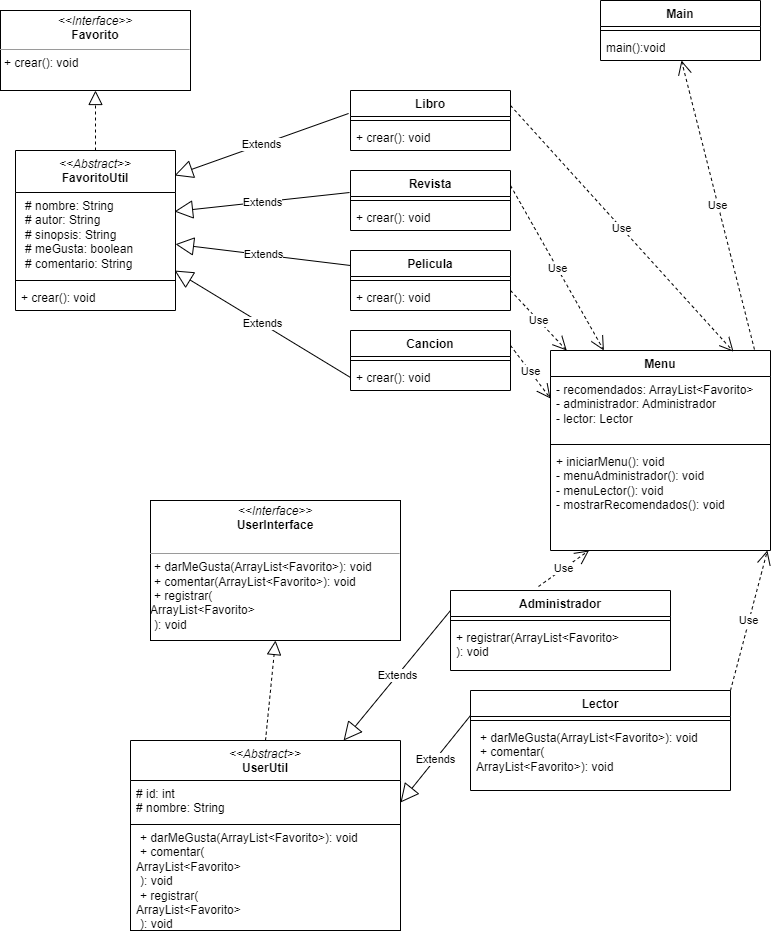

The diagram above was exported from draw.io. Its source (the exported page's mxGraphModel, read from the mxfile embedded in the PNG):
<mxGraphModel dx="1120" dy="1647" grid="1" gridSize="10" guides="1" tooltips="1" connect="1" arrows="1" fold="1" page="1" pageScale="1" pageWidth="827" pageHeight="1169" math="0" shadow="0">
  <root>
    <mxCell id="0" />
    <mxCell id="1" parent="0" />
    <mxCell id="rRd8WDEpQ8uU6G0ALmkv-3" value="&lt;p style=&quot;margin:0px;margin-top:4px;text-align:center;&quot;&gt;&lt;i&gt;&amp;lt;&amp;lt;Interface&amp;gt;&amp;gt;&lt;/i&gt;&lt;br&gt;&lt;b&gt;Favorito&lt;/b&gt;&lt;/p&gt;&lt;hr size=&quot;1&quot;&gt;&lt;p style=&quot;margin:0px;margin-left:4px;&quot;&gt;+ crear(): void&amp;nbsp;&lt;/p&gt;" style="verticalAlign=top;align=left;overflow=fill;fontSize=12;fontFamily=Helvetica;html=1;whiteSpace=wrap;" vertex="1" parent="1">
      <mxGeometry x="40" y="-680" width="190" height="80" as="geometry" />
    </mxCell>
    <mxCell id="rRd8WDEpQ8uU6G0ALmkv-21" value="" style="endArrow=block;dashed=1;endFill=0;endSize=12;html=1;rounded=0;exitX=0.5;exitY=0;exitDx=0;exitDy=0;entryX=0.5;entryY=1;entryDx=0;entryDy=0;" edge="1" parent="1" source="rRd8WDEpQ8uU6G0ALmkv-43" target="rRd8WDEpQ8uU6G0ALmkv-3">
      <mxGeometry width="160" relative="1" as="geometry">
        <mxPoint x="90" y="-370" as="sourcePoint" />
        <mxPoint x="250" y="-370" as="targetPoint" />
      </mxGeometry>
    </mxCell>
    <mxCell id="rRd8WDEpQ8uU6G0ALmkv-25" value="&lt;p style=&quot;margin:0px;margin-top:4px;text-align:center;&quot;&gt;&lt;i&gt;&amp;lt;&amp;lt;Interface&amp;gt;&amp;gt;&lt;/i&gt;&lt;br&gt;&lt;b&gt;UserInterface&lt;/b&gt;&lt;/p&gt;&lt;p style=&quot;margin:0px;margin-left:4px;&quot;&gt;&lt;br&gt;&lt;/p&gt;&lt;hr size=&quot;1&quot;&gt;&lt;p style=&quot;margin:0px;margin-left:4px;&quot;&gt;+ darMeGusta(ArrayList&amp;lt;Favorito&amp;gt;): void&lt;br&gt;+ comentar(ArrayList&amp;lt;Favorito&amp;gt;): void&lt;/p&gt;&lt;p style=&quot;margin:0px;margin-left:4px;&quot;&gt;+ registrar(&lt;/p&gt;ArrayList&amp;lt;Favorito&amp;gt;&lt;p style=&quot;margin:0px;margin-left:4px;&quot;&gt;): void&lt;/p&gt;" style="verticalAlign=top;align=left;overflow=fill;fontSize=12;fontFamily=Helvetica;html=1;whiteSpace=wrap;" vertex="1" parent="1">
      <mxGeometry x="190" y="-190" width="250" height="140" as="geometry" />
    </mxCell>
    <mxCell id="rRd8WDEpQ8uU6G0ALmkv-26" value="&lt;i style=&quot;border-color: var(--border-color); font-weight: 400;&quot;&gt;&amp;lt;&amp;lt;Abstract&amp;gt;&amp;gt;&lt;/i&gt;&lt;br style=&quot;border-color: var(--border-color); font-weight: 400;&quot;&gt;UserUtil" style="swimlane;fontStyle=1;align=center;verticalAlign=top;childLayout=stackLayout;horizontal=1;startSize=40;horizontalStack=0;resizeParent=1;resizeParentMax=0;resizeLast=0;collapsible=1;marginBottom=0;whiteSpace=wrap;html=1;" vertex="1" parent="1">
      <mxGeometry x="170" y="50" width="270" height="190" as="geometry" />
    </mxCell>
    <mxCell id="rRd8WDEpQ8uU6G0ALmkv-27" value="# id: int&lt;br&gt;# nombre: String" style="text;strokeColor=none;fillColor=none;align=left;verticalAlign=top;spacingLeft=4;spacingRight=4;overflow=hidden;rotatable=0;points=[[0,0.5],[1,0.5]];portConstraint=eastwest;whiteSpace=wrap;html=1;" vertex="1" parent="rRd8WDEpQ8uU6G0ALmkv-26">
      <mxGeometry y="40" width="270" height="44" as="geometry" />
    </mxCell>
    <mxCell id="rRd8WDEpQ8uU6G0ALmkv-78" value="&lt;p style=&quot;border-color: var(--border-color); margin: 0px 0px 0px 4px;&quot;&gt;+ darMeGusta(ArrayList&amp;lt;Favorito&amp;gt;): void&lt;br style=&quot;border-color: var(--border-color);&quot;&gt;+ comentar(&lt;/p&gt;ArrayList&amp;lt;Favorito&amp;gt;&lt;p style=&quot;border-color: var(--border-color); margin: 0px 0px 0px 4px;&quot;&gt;): void&lt;/p&gt;&lt;p style=&quot;border-color: var(--border-color); margin: 0px 0px 0px 4px;&quot;&gt;+ registrar(&lt;/p&gt;ArrayList&amp;lt;Favorito&amp;gt;&lt;p style=&quot;border-color: var(--border-color); margin: 0px 0px 0px 4px;&quot;&gt;): void&lt;/p&gt;" style="text;strokeColor=default;fillColor=none;align=left;verticalAlign=top;spacingLeft=4;spacingRight=4;overflow=hidden;rotatable=0;points=[[0,0.5],[1,0.5]];portConstraint=eastwest;whiteSpace=wrap;html=1;" vertex="1" parent="rRd8WDEpQ8uU6G0ALmkv-26">
      <mxGeometry y="84" width="270" height="106" as="geometry" />
    </mxCell>
    <mxCell id="rRd8WDEpQ8uU6G0ALmkv-30" value="Administrador" style="swimlane;fontStyle=1;align=center;verticalAlign=top;childLayout=stackLayout;horizontal=1;startSize=26;horizontalStack=0;resizeParent=1;resizeParentMax=0;resizeLast=0;collapsible=1;marginBottom=0;whiteSpace=wrap;html=1;" vertex="1" parent="1">
      <mxGeometry x="490" y="-100" width="220" height="80" as="geometry" />
    </mxCell>
    <mxCell id="rRd8WDEpQ8uU6G0ALmkv-32" value="" style="line;strokeWidth=1;fillColor=none;align=left;verticalAlign=middle;spacingTop=-1;spacingLeft=3;spacingRight=3;rotatable=0;labelPosition=right;points=[];portConstraint=eastwest;strokeColor=inherit;" vertex="1" parent="rRd8WDEpQ8uU6G0ALmkv-30">
      <mxGeometry y="26" width="220" height="8" as="geometry" />
    </mxCell>
    <mxCell id="rRd8WDEpQ8uU6G0ALmkv-33" value="+ registrar(ArrayList&amp;lt;Favorito&amp;gt;&lt;br&gt;): void" style="text;strokeColor=none;fillColor=none;align=left;verticalAlign=top;spacingLeft=4;spacingRight=4;overflow=hidden;rotatable=0;points=[[0,0.5],[1,0.5]];portConstraint=eastwest;whiteSpace=wrap;html=1;" vertex="1" parent="rRd8WDEpQ8uU6G0ALmkv-30">
      <mxGeometry y="34" width="220" height="46" as="geometry" />
    </mxCell>
    <mxCell id="rRd8WDEpQ8uU6G0ALmkv-34" value="Lector" style="swimlane;fontStyle=1;align=center;verticalAlign=top;childLayout=stackLayout;horizontal=1;startSize=26;horizontalStack=0;resizeParent=1;resizeParentMax=0;resizeLast=0;collapsible=1;marginBottom=0;whiteSpace=wrap;html=1;" vertex="1" parent="1">
      <mxGeometry x="510" width="260" height="100" as="geometry" />
    </mxCell>
    <mxCell id="rRd8WDEpQ8uU6G0ALmkv-36" value="" style="line;strokeWidth=1;fillColor=none;align=left;verticalAlign=middle;spacingTop=-1;spacingLeft=3;spacingRight=3;rotatable=0;labelPosition=right;points=[];portConstraint=eastwest;strokeColor=inherit;" vertex="1" parent="rRd8WDEpQ8uU6G0ALmkv-34">
      <mxGeometry y="26" width="260" height="8" as="geometry" />
    </mxCell>
    <mxCell id="rRd8WDEpQ8uU6G0ALmkv-37" value="&lt;p style=&quot;border-color: var(--border-color); margin: 0px 0px 0px 4px;&quot;&gt;+ darMeGusta(ArrayList&amp;lt;Favorito&amp;gt;): void&lt;br style=&quot;border-color: var(--border-color);&quot;&gt;+ comentar(&lt;/p&gt;ArrayList&amp;lt;Favorito&amp;gt;&lt;span style=&quot;background-color: initial;&quot;&gt;): void&lt;/span&gt;" style="text;strokeColor=none;fillColor=none;align=left;verticalAlign=top;spacingLeft=4;spacingRight=4;overflow=hidden;rotatable=0;points=[[0,0.5],[1,0.5]];portConstraint=eastwest;whiteSpace=wrap;html=1;" vertex="1" parent="rRd8WDEpQ8uU6G0ALmkv-34">
      <mxGeometry y="34" width="260" height="66" as="geometry" />
    </mxCell>
    <mxCell id="rRd8WDEpQ8uU6G0ALmkv-38" value="" style="endArrow=block;dashed=1;endFill=0;endSize=12;html=1;rounded=0;entryX=0.5;entryY=1;entryDx=0;entryDy=0;exitX=0.5;exitY=0;exitDx=0;exitDy=0;" edge="1" parent="1" source="rRd8WDEpQ8uU6G0ALmkv-26" target="rRd8WDEpQ8uU6G0ALmkv-25">
      <mxGeometry width="160" relative="1" as="geometry">
        <mxPoint x="50" y="60" as="sourcePoint" />
        <mxPoint x="210" y="60" as="targetPoint" />
      </mxGeometry>
    </mxCell>
    <mxCell id="rRd8WDEpQ8uU6G0ALmkv-41" value="Extends" style="endArrow=block;endSize=16;endFill=0;html=1;rounded=0;exitX=0;exitY=0.25;exitDx=0;exitDy=0;" edge="1" parent="1" source="rRd8WDEpQ8uU6G0ALmkv-30" target="rRd8WDEpQ8uU6G0ALmkv-26">
      <mxGeometry width="160" relative="1" as="geometry">
        <mxPoint x="80" y="-110" as="sourcePoint" />
        <mxPoint x="240" y="-110" as="targetPoint" />
      </mxGeometry>
    </mxCell>
    <mxCell id="rRd8WDEpQ8uU6G0ALmkv-42" value="Extends" style="endArrow=block;endSize=16;endFill=0;html=1;rounded=0;entryX=1;entryY=0.5;entryDx=0;entryDy=0;exitX=0;exitY=0.25;exitDx=0;exitDy=0;" edge="1" parent="1" source="rRd8WDEpQ8uU6G0ALmkv-34" target="rRd8WDEpQ8uU6G0ALmkv-27">
      <mxGeometry width="160" relative="1" as="geometry">
        <mxPoint x="210" y="175" as="sourcePoint" />
        <mxPoint x="310" y="108" as="targetPoint" />
      </mxGeometry>
    </mxCell>
    <mxCell id="rRd8WDEpQ8uU6G0ALmkv-43" value="&lt;i style=&quot;border-color: var(--border-color); font-weight: 400;&quot;&gt;&amp;lt;&amp;lt;Abstract&amp;gt;&amp;gt;&lt;/i&gt;&lt;br style=&quot;border-color: var(--border-color); font-weight: 400;&quot;&gt;FavoritoUtil" style="swimlane;fontStyle=1;align=center;verticalAlign=top;childLayout=stackLayout;horizontal=1;startSize=42;horizontalStack=0;resizeParent=1;resizeParentMax=0;resizeLast=0;collapsible=1;marginBottom=0;whiteSpace=wrap;html=1;" vertex="1" parent="1">
      <mxGeometry x="55" y="-540" width="160" height="160" as="geometry" />
    </mxCell>
    <mxCell id="rRd8WDEpQ8uU6G0ALmkv-44" value="&lt;p style=&quot;border-color: var(--border-color); margin: 0px 0px 0px 4px;&quot;&gt;# nombre: String&lt;/p&gt;&lt;p style=&quot;border-color: var(--border-color); margin: 0px 0px 0px 4px;&quot;&gt;# autor: String&lt;br style=&quot;border-color: var(--border-color);&quot;&gt;# sinopsis: String&lt;/p&gt;&lt;p style=&quot;border-color: var(--border-color); margin: 0px 0px 0px 4px;&quot;&gt;# meGusta: boolean&lt;/p&gt;&lt;p style=&quot;border-color: var(--border-color); margin: 0px 0px 0px 4px;&quot;&gt;# comentario: String&lt;/p&gt;" style="text;strokeColor=none;fillColor=none;align=left;verticalAlign=top;spacingLeft=4;spacingRight=4;overflow=hidden;rotatable=0;points=[[0,0.5],[1,0.5]];portConstraint=eastwest;whiteSpace=wrap;html=1;" vertex="1" parent="rRd8WDEpQ8uU6G0ALmkv-43">
      <mxGeometry y="42" width="160" height="84" as="geometry" />
    </mxCell>
    <mxCell id="rRd8WDEpQ8uU6G0ALmkv-45" value="" style="line;strokeWidth=1;fillColor=none;align=left;verticalAlign=middle;spacingTop=-1;spacingLeft=3;spacingRight=3;rotatable=0;labelPosition=right;points=[];portConstraint=eastwest;strokeColor=inherit;" vertex="1" parent="rRd8WDEpQ8uU6G0ALmkv-43">
      <mxGeometry y="126" width="160" height="8" as="geometry" />
    </mxCell>
    <mxCell id="rRd8WDEpQ8uU6G0ALmkv-46" value="+ crear(): void&amp;nbsp;" style="text;strokeColor=none;fillColor=none;align=left;verticalAlign=top;spacingLeft=4;spacingRight=4;overflow=hidden;rotatable=0;points=[[0,0.5],[1,0.5]];portConstraint=eastwest;whiteSpace=wrap;html=1;" vertex="1" parent="rRd8WDEpQ8uU6G0ALmkv-43">
      <mxGeometry y="134" width="160" height="26" as="geometry" />
    </mxCell>
    <mxCell id="rRd8WDEpQ8uU6G0ALmkv-47" value="Extends" style="endArrow=block;endSize=16;endFill=0;html=1;rounded=0;exitX=0;exitY=0.5;exitDx=0;exitDy=0;entryX=0.994;entryY=0.929;entryDx=0;entryDy=0;entryPerimeter=0;" edge="1" parent="1" source="rRd8WDEpQ8uU6G0ALmkv-66" target="rRd8WDEpQ8uU6G0ALmkv-44">
      <mxGeometry width="160" relative="1" as="geometry">
        <mxPoint x="190" y="-271.5" as="sourcePoint" />
        <mxPoint x="300" y="-310" as="targetPoint" />
      </mxGeometry>
    </mxCell>
    <mxCell id="rRd8WDEpQ8uU6G0ALmkv-48" value="Extends" style="endArrow=block;endSize=16;endFill=0;html=1;rounded=0;exitX=0;exitY=0.25;exitDx=0;exitDy=0;" edge="1" parent="1" source="rRd8WDEpQ8uU6G0ALmkv-61" target="rRd8WDEpQ8uU6G0ALmkv-44">
      <mxGeometry width="160" relative="1" as="geometry">
        <mxPoint x="190" y="-317" as="sourcePoint" />
        <mxPoint x="260" y="-540" as="targetPoint" />
      </mxGeometry>
    </mxCell>
    <mxCell id="rRd8WDEpQ8uU6G0ALmkv-49" value="Extends" style="endArrow=block;endSize=16;endFill=0;html=1;rounded=0;exitX=-0.006;exitY=0.367;exitDx=0;exitDy=0;entryX=0.994;entryY=0.226;entryDx=0;entryDy=0;entryPerimeter=0;exitPerimeter=0;" edge="1" parent="1" source="rRd8WDEpQ8uU6G0ALmkv-58" target="rRd8WDEpQ8uU6G0ALmkv-44">
      <mxGeometry width="160" relative="1" as="geometry">
        <mxPoint x="190" y="-380" as="sourcePoint" />
        <mxPoint x="270" y="-530" as="targetPoint" />
      </mxGeometry>
    </mxCell>
    <mxCell id="rRd8WDEpQ8uU6G0ALmkv-50" value="Extends" style="endArrow=block;endSize=16;endFill=0;html=1;rounded=0;entryX=0.994;entryY=0.156;entryDx=0;entryDy=0;entryPerimeter=0;exitX=-0.012;exitY=0.383;exitDx=0;exitDy=0;exitPerimeter=0;" edge="1" parent="1" source="rRd8WDEpQ8uU6G0ALmkv-54" target="rRd8WDEpQ8uU6G0ALmkv-43">
      <mxGeometry width="160" relative="1" as="geometry">
        <mxPoint x="190" y="-490" as="sourcePoint" />
        <mxPoint x="280" y="-520" as="targetPoint" />
      </mxGeometry>
    </mxCell>
    <mxCell id="rRd8WDEpQ8uU6G0ALmkv-54" value="Libro" style="swimlane;fontStyle=1;align=center;verticalAlign=top;childLayout=stackLayout;horizontal=1;startSize=26;horizontalStack=0;resizeParent=1;resizeParentMax=0;resizeLast=0;collapsible=1;marginBottom=0;whiteSpace=wrap;html=1;" vertex="1" parent="1">
      <mxGeometry x="390" y="-600" width="160" height="60" as="geometry" />
    </mxCell>
    <mxCell id="rRd8WDEpQ8uU6G0ALmkv-56" value="" style="line;strokeWidth=1;fillColor=none;align=left;verticalAlign=middle;spacingTop=-1;spacingLeft=3;spacingRight=3;rotatable=0;labelPosition=right;points=[];portConstraint=eastwest;strokeColor=inherit;" vertex="1" parent="rRd8WDEpQ8uU6G0ALmkv-54">
      <mxGeometry y="26" width="160" height="8" as="geometry" />
    </mxCell>
    <mxCell id="rRd8WDEpQ8uU6G0ALmkv-57" value="+ crear(): void&amp;nbsp;" style="text;strokeColor=none;fillColor=none;align=left;verticalAlign=top;spacingLeft=4;spacingRight=4;overflow=hidden;rotatable=0;points=[[0,0.5],[1,0.5]];portConstraint=eastwest;whiteSpace=wrap;html=1;" vertex="1" parent="rRd8WDEpQ8uU6G0ALmkv-54">
      <mxGeometry y="34" width="160" height="26" as="geometry" />
    </mxCell>
    <mxCell id="rRd8WDEpQ8uU6G0ALmkv-58" value="Revista" style="swimlane;fontStyle=1;align=center;verticalAlign=top;childLayout=stackLayout;horizontal=1;startSize=26;horizontalStack=0;resizeParent=1;resizeParentMax=0;resizeLast=0;collapsible=1;marginBottom=0;whiteSpace=wrap;html=1;" vertex="1" parent="1">
      <mxGeometry x="390" y="-520" width="160" height="60" as="geometry" />
    </mxCell>
    <mxCell id="rRd8WDEpQ8uU6G0ALmkv-59" value="" style="line;strokeWidth=1;fillColor=none;align=left;verticalAlign=middle;spacingTop=-1;spacingLeft=3;spacingRight=3;rotatable=0;labelPosition=right;points=[];portConstraint=eastwest;strokeColor=inherit;" vertex="1" parent="rRd8WDEpQ8uU6G0ALmkv-58">
      <mxGeometry y="26" width="160" height="8" as="geometry" />
    </mxCell>
    <mxCell id="rRd8WDEpQ8uU6G0ALmkv-60" value="+ crear(): void&amp;nbsp;" style="text;strokeColor=none;fillColor=none;align=left;verticalAlign=top;spacingLeft=4;spacingRight=4;overflow=hidden;rotatable=0;points=[[0,0.5],[1,0.5]];portConstraint=eastwest;whiteSpace=wrap;html=1;" vertex="1" parent="rRd8WDEpQ8uU6G0ALmkv-58">
      <mxGeometry y="34" width="160" height="26" as="geometry" />
    </mxCell>
    <mxCell id="rRd8WDEpQ8uU6G0ALmkv-61" value="Pelicula" style="swimlane;fontStyle=1;align=center;verticalAlign=top;childLayout=stackLayout;horizontal=1;startSize=26;horizontalStack=0;resizeParent=1;resizeParentMax=0;resizeLast=0;collapsible=1;marginBottom=0;whiteSpace=wrap;html=1;" vertex="1" parent="1">
      <mxGeometry x="390" y="-440" width="160" height="60" as="geometry" />
    </mxCell>
    <mxCell id="rRd8WDEpQ8uU6G0ALmkv-62" value="" style="line;strokeWidth=1;fillColor=none;align=left;verticalAlign=middle;spacingTop=-1;spacingLeft=3;spacingRight=3;rotatable=0;labelPosition=right;points=[];portConstraint=eastwest;strokeColor=inherit;" vertex="1" parent="rRd8WDEpQ8uU6G0ALmkv-61">
      <mxGeometry y="26" width="160" height="8" as="geometry" />
    </mxCell>
    <mxCell id="rRd8WDEpQ8uU6G0ALmkv-63" value="+ crear(): void&amp;nbsp;" style="text;strokeColor=none;fillColor=none;align=left;verticalAlign=top;spacingLeft=4;spacingRight=4;overflow=hidden;rotatable=0;points=[[0,0.5],[1,0.5]];portConstraint=eastwest;whiteSpace=wrap;html=1;" vertex="1" parent="rRd8WDEpQ8uU6G0ALmkv-61">
      <mxGeometry y="34" width="160" height="26" as="geometry" />
    </mxCell>
    <mxCell id="rRd8WDEpQ8uU6G0ALmkv-64" value="Cancion" style="swimlane;fontStyle=1;align=center;verticalAlign=top;childLayout=stackLayout;horizontal=1;startSize=26;horizontalStack=0;resizeParent=1;resizeParentMax=0;resizeLast=0;collapsible=1;marginBottom=0;whiteSpace=wrap;html=1;" vertex="1" parent="1">
      <mxGeometry x="390" y="-360" width="160" height="60" as="geometry" />
    </mxCell>
    <mxCell id="rRd8WDEpQ8uU6G0ALmkv-65" value="" style="line;strokeWidth=1;fillColor=none;align=left;verticalAlign=middle;spacingTop=-1;spacingLeft=3;spacingRight=3;rotatable=0;labelPosition=right;points=[];portConstraint=eastwest;strokeColor=inherit;" vertex="1" parent="rRd8WDEpQ8uU6G0ALmkv-64">
      <mxGeometry y="26" width="160" height="8" as="geometry" />
    </mxCell>
    <mxCell id="rRd8WDEpQ8uU6G0ALmkv-66" value="+ crear(): void&amp;nbsp;" style="text;strokeColor=none;fillColor=none;align=left;verticalAlign=top;spacingLeft=4;spacingRight=4;overflow=hidden;rotatable=0;points=[[0,0.5],[1,0.5]];portConstraint=eastwest;whiteSpace=wrap;html=1;" vertex="1" parent="rRd8WDEpQ8uU6G0ALmkv-64">
      <mxGeometry y="34" width="160" height="26" as="geometry" />
    </mxCell>
    <mxCell id="rRd8WDEpQ8uU6G0ALmkv-68" value="Menu" style="swimlane;fontStyle=1;align=center;verticalAlign=top;childLayout=stackLayout;horizontal=1;startSize=26;horizontalStack=0;resizeParent=1;resizeParentMax=0;resizeLast=0;collapsible=1;marginBottom=0;whiteSpace=wrap;html=1;" vertex="1" parent="1">
      <mxGeometry x="590" y="-340" width="220" height="200" as="geometry" />
    </mxCell>
    <mxCell id="rRd8WDEpQ8uU6G0ALmkv-69" value="- recomendados: ArrayList&amp;lt;Favorito&amp;gt;&lt;br&gt;- administrador: Administrador&lt;br&gt;- lector: Lector" style="text;strokeColor=none;fillColor=none;align=left;verticalAlign=top;spacingLeft=4;spacingRight=4;overflow=hidden;rotatable=0;points=[[0,0.5],[1,0.5]];portConstraint=eastwest;whiteSpace=wrap;html=1;" vertex="1" parent="rRd8WDEpQ8uU6G0ALmkv-68">
      <mxGeometry y="26" width="220" height="64" as="geometry" />
    </mxCell>
    <mxCell id="rRd8WDEpQ8uU6G0ALmkv-70" value="" style="line;strokeWidth=1;fillColor=none;align=left;verticalAlign=middle;spacingTop=-1;spacingLeft=3;spacingRight=3;rotatable=0;labelPosition=right;points=[];portConstraint=eastwest;strokeColor=inherit;" vertex="1" parent="rRd8WDEpQ8uU6G0ALmkv-68">
      <mxGeometry y="90" width="220" height="8" as="geometry" />
    </mxCell>
    <mxCell id="rRd8WDEpQ8uU6G0ALmkv-71" value="+ iniciarMenu()&lt;span style=&quot;background-color: initial;&quot;&gt;: void&lt;br&gt;&lt;/span&gt;- menuAdministrador(): void&lt;br&gt;- menuLector(): void&lt;br&gt;- mostrarRecomendados(): void" style="text;strokeColor=none;fillColor=none;align=left;verticalAlign=top;spacingLeft=4;spacingRight=4;overflow=hidden;rotatable=0;points=[[0,0.5],[1,0.5]];portConstraint=eastwest;whiteSpace=wrap;html=1;" vertex="1" parent="rRd8WDEpQ8uU6G0ALmkv-68">
      <mxGeometry y="98" width="220" height="102" as="geometry" />
    </mxCell>
    <mxCell id="rRd8WDEpQ8uU6G0ALmkv-72" value="Use" style="endArrow=open;endSize=12;dashed=1;html=1;rounded=0;exitX=0.4;exitY=-0.05;exitDx=0;exitDy=0;exitPerimeter=0;" edge="1" parent="1" source="rRd8WDEpQ8uU6G0ALmkv-30" target="rRd8WDEpQ8uU6G0ALmkv-71">
      <mxGeometry width="160" relative="1" as="geometry">
        <mxPoint x="250" y="-210" as="sourcePoint" />
        <mxPoint x="410" y="-210" as="targetPoint" />
      </mxGeometry>
    </mxCell>
    <mxCell id="rRd8WDEpQ8uU6G0ALmkv-73" value="Use" style="endArrow=open;endSize=12;dashed=1;html=1;rounded=0;exitX=1;exitY=0;exitDx=0;exitDy=0;entryX=0.986;entryY=1;entryDx=0;entryDy=0;entryPerimeter=0;" edge="1" parent="1" source="rRd8WDEpQ8uU6G0ALmkv-34" target="rRd8WDEpQ8uU6G0ALmkv-71">
      <mxGeometry width="160" relative="1" as="geometry">
        <mxPoint x="624" y="7" as="sourcePoint" />
        <mxPoint x="679" y="-140" as="targetPoint" />
      </mxGeometry>
    </mxCell>
    <mxCell id="rRd8WDEpQ8uU6G0ALmkv-74" value="Use" style="endArrow=open;endSize=12;dashed=1;html=1;rounded=0;entryX=0.832;entryY=0.006;entryDx=0;entryDy=0;entryPerimeter=0;exitX=1;exitY=0.25;exitDx=0;exitDy=0;" edge="1" parent="1" source="rRd8WDEpQ8uU6G0ALmkv-54" target="rRd8WDEpQ8uU6G0ALmkv-68">
      <mxGeometry width="160" relative="1" as="geometry">
        <mxPoint x="700" y="-540" as="sourcePoint" />
        <mxPoint x="755" y="-687" as="targetPoint" />
      </mxGeometry>
    </mxCell>
    <mxCell id="rRd8WDEpQ8uU6G0ALmkv-75" value="Use" style="endArrow=open;endSize=12;dashed=1;html=1;rounded=0;exitX=1;exitY=0.25;exitDx=0;exitDy=0;" edge="1" parent="1" source="rRd8WDEpQ8uU6G0ALmkv-58" target="rRd8WDEpQ8uU6G0ALmkv-68">
      <mxGeometry width="160" relative="1" as="geometry">
        <mxPoint x="710" y="-530" as="sourcePoint" />
        <mxPoint x="765" y="-677" as="targetPoint" />
      </mxGeometry>
    </mxCell>
    <mxCell id="rRd8WDEpQ8uU6G0ALmkv-76" value="Use" style="endArrow=open;endSize=12;dashed=1;html=1;rounded=0;exitX=1;exitY=0.231;exitDx=0;exitDy=0;exitPerimeter=0;" edge="1" parent="1" source="rRd8WDEpQ8uU6G0ALmkv-63" target="rRd8WDEpQ8uU6G0ALmkv-68">
      <mxGeometry width="160" relative="1" as="geometry">
        <mxPoint x="720" y="-520" as="sourcePoint" />
        <mxPoint x="775" y="-667" as="targetPoint" />
      </mxGeometry>
    </mxCell>
    <mxCell id="rRd8WDEpQ8uU6G0ALmkv-77" value="Use" style="endArrow=open;endSize=12;dashed=1;html=1;rounded=0;exitX=1;exitY=0.25;exitDx=0;exitDy=0;entryX=0;entryY=0.344;entryDx=0;entryDy=0;entryPerimeter=0;" edge="1" parent="1" source="rRd8WDEpQ8uU6G0ALmkv-64" target="rRd8WDEpQ8uU6G0ALmkv-69">
      <mxGeometry width="160" relative="1" as="geometry">
        <mxPoint x="730" y="-510" as="sourcePoint" />
        <mxPoint x="785" y="-657" as="targetPoint" />
      </mxGeometry>
    </mxCell>
    <mxCell id="rRd8WDEpQ8uU6G0ALmkv-79" value="Main" style="swimlane;fontStyle=1;align=center;verticalAlign=top;childLayout=stackLayout;horizontal=1;startSize=26;horizontalStack=0;resizeParent=1;resizeParentMax=0;resizeLast=0;collapsible=1;marginBottom=0;whiteSpace=wrap;html=1;" vertex="1" parent="1">
      <mxGeometry x="640" y="-690" width="160" height="60" as="geometry" />
    </mxCell>
    <mxCell id="rRd8WDEpQ8uU6G0ALmkv-81" value="" style="line;strokeWidth=1;fillColor=none;align=left;verticalAlign=middle;spacingTop=-1;spacingLeft=3;spacingRight=3;rotatable=0;labelPosition=right;points=[];portConstraint=eastwest;strokeColor=inherit;" vertex="1" parent="rRd8WDEpQ8uU6G0ALmkv-79">
      <mxGeometry y="26" width="160" height="8" as="geometry" />
    </mxCell>
    <mxCell id="rRd8WDEpQ8uU6G0ALmkv-82" value="main():void" style="text;strokeColor=none;fillColor=none;align=left;verticalAlign=top;spacingLeft=4;spacingRight=4;overflow=hidden;rotatable=0;points=[[0,0.5],[1,0.5]];portConstraint=eastwest;whiteSpace=wrap;html=1;" vertex="1" parent="rRd8WDEpQ8uU6G0ALmkv-79">
      <mxGeometry y="34" width="160" height="26" as="geometry" />
    </mxCell>
    <mxCell id="rRd8WDEpQ8uU6G0ALmkv-83" value="Use" style="endArrow=open;endSize=12;dashed=1;html=1;rounded=0;entryX=0.506;entryY=1;entryDx=0;entryDy=0;entryPerimeter=0;exitX=0.927;exitY=-0.005;exitDx=0;exitDy=0;exitPerimeter=0;" edge="1" parent="1" source="rRd8WDEpQ8uU6G0ALmkv-68" target="rRd8WDEpQ8uU6G0ALmkv-82">
      <mxGeometry width="160" relative="1" as="geometry">
        <mxPoint x="560" y="-599" as="sourcePoint" />
        <mxPoint x="783" y="-353" as="targetPoint" />
      </mxGeometry>
    </mxCell>
  </root>
</mxGraphModel>